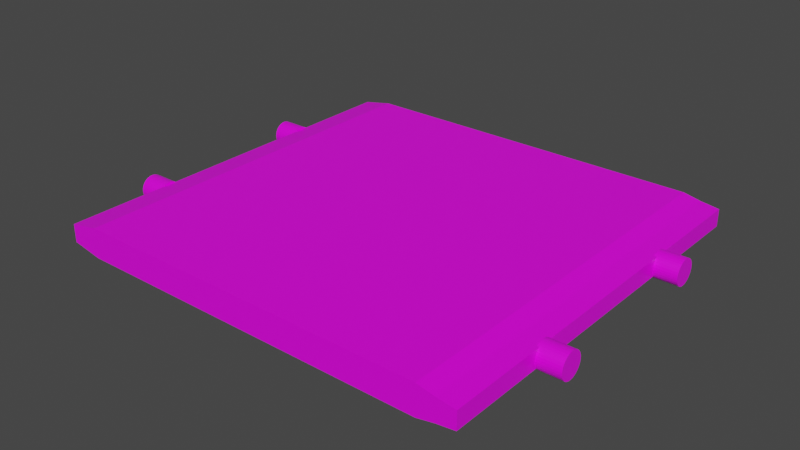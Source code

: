 # Source: lift.blend  (saved by Blender 2.82.7; exported with 4.5.12 LTS)
import bpy
from mathutils import Matrix  # noqa: F401  (used for matrix-valued properties, if any)

bpy.ops.wm.read_factory_settings(use_empty=True)
scene = bpy.context.scene
scene.name = 'Scene'

# ---- images (referenced by path relative to the original .blend; pixels are not part of the script)
import os
ASSET_DIR = os.environ.get("B2B_ASSET_DIR", "")  # directory of the original .blend (textures are referenced by path, not embedded)
HERE = os.path.dirname(os.path.abspath(__file__))  # packed textures are extracted next to this script under _unpacked/

def load_image(name, relpath, width, height, colorspace="sRGB"):
    """Load a texture the original file referenced (path relative to the .blend, or extracted next to this script)."""
    p = next((c for c in (os.path.join(HERE, relpath), os.path.join(ASSET_DIR, relpath)) if relpath and os.path.exists(c)), "")
    if p:
        img = bpy.data.images.load(p, check_existing=True)
        img.name = name
    else:  # same state as the original file: an image datablock whose file is absent (Cycles renders it pink)
        img = bpy.data.images.new(name, width, height)
        img.source = "FILE"
        img.filepath = "//" + (relpath or name)
    img.colorspace_settings.name = colorspace
    return img
img_bluemetal_jpg_001 = load_image('blueMetal.jpg.001', 'blueMetal.jpg', 1024, 1024, 'sRGB')
img_bluemetal_jpg_002 = load_image('blueMetal.jpg.002', 'blueMetal.jpg', 1024, 1024, 'sRGB')
img_bluemetal_jpg_003 = load_image('blueMetal.jpg.003', 'blueMetal.jpg', 1024, 1024, 'sRGB')
img_bluemetal_jpg_004 = load_image('blueMetal.jpg.004', 'blueMetal.jpg', 1024, 1024, 'sRGB')

# ---- materials (node trees are filled in below, after node groups)
mat_cleanblue = bpy.data.materials.new('CleanBlue')
mat_cleanblue.alpha_threshold = 0.0
mat_cleanblue.use_transparent_shadow = False
mat_cleanblue.line_color = (0.0, 0.0, 0.0, 1.0)
mat_cleanblue_001 = bpy.data.materials.new('CleanBlue.001')
mat_cleanblue_001.alpha_threshold = 0.0
mat_cleanblue_001.use_transparent_shadow = False
mat_cleanblue_001.line_color = (0.0, 0.0, 0.0, 1.0)
mat_cleanblue_002 = bpy.data.materials.new('CleanBlue.002')
mat_cleanblue_002.alpha_threshold = 0.0
mat_cleanblue_002.use_transparent_shadow = False
mat_cleanblue_002.line_color = (0.0, 0.0, 0.0, 1.0)
mat_cleanblue_003 = bpy.data.materials.new('CleanBlue.003')
mat_cleanblue_003.alpha_threshold = 0.0
mat_cleanblue_003.use_transparent_shadow = False
mat_cleanblue_003.line_color = (0.0, 0.0, 0.0, 1.0)

# ---- material node trees
mat_cleanblue.use_nodes = True; mat_cleanblue.node_tree.nodes.clear()
_N = mat_cleanblue.node_tree.nodes; _L = mat_cleanblue.node_tree.links
n0 = _N.new('ShaderNodeOutputMaterial'); n0.name = 'Material Output'; n0.location = (300, 300)
n1 = _N.new('ShaderNodeBsdfPrincipled'); n1.name = 'Principled BSDF'; n1.location = (10, 300)
n1.distribution = 'GGX'
n1.subsurface_method = 'BURLEY'
n1.inputs[2].default_value = 0.4
n1.inputs[3].default_value = 1.45
n1.inputs[27].default_value = (0.0, 0.0, 0.0, 1.0)
n1.inputs[28].default_value = 1.0
n2 = _N.new('ShaderNodeTexImage'); n2.name = 'Image Texture'; n2.location = (-280, 280)
n2.image = img_bluemetal_jpg_001
_L.new(n1.outputs[0], n0.inputs[0])
_L.new(n2.outputs[0], n1.inputs[0])
n0.is_active_output = True
mat_cleanblue_001.use_nodes = True; mat_cleanblue_001.node_tree.nodes.clear()
_N = mat_cleanblue_001.node_tree.nodes; _L = mat_cleanblue_001.node_tree.links
n0 = _N.new('ShaderNodeOutputMaterial'); n0.name = 'Material Output'; n0.location = (300, 300)
n1 = _N.new('ShaderNodeBsdfPrincipled'); n1.name = 'Principled BSDF'; n1.location = (10, 300)
n1.distribution = 'GGX'
n1.subsurface_method = 'BURLEY'
n1.inputs[2].default_value = 0.4
n1.inputs[3].default_value = 1.45
n1.inputs[27].default_value = (0.0, 0.0, 0.0, 1.0)
n1.inputs[28].default_value = 1.0
n2 = _N.new('ShaderNodeTexImage'); n2.name = 'Image Texture'; n2.location = (-280, 280)
n2.image = img_bluemetal_jpg_002
_L.new(n1.outputs[0], n0.inputs[0])
_L.new(n2.outputs[0], n1.inputs[0])
n0.is_active_output = True
mat_cleanblue_002.use_nodes = True; mat_cleanblue_002.node_tree.nodes.clear()
_N = mat_cleanblue_002.node_tree.nodes; _L = mat_cleanblue_002.node_tree.links
n0 = _N.new('ShaderNodeOutputMaterial'); n0.name = 'Material Output'; n0.location = (300, 300)
n1 = _N.new('ShaderNodeBsdfPrincipled'); n1.name = 'Principled BSDF'; n1.location = (10, 300)
n1.distribution = 'GGX'
n1.subsurface_method = 'BURLEY'
n1.inputs[2].default_value = 0.4
n1.inputs[3].default_value = 1.45
n1.inputs[27].default_value = (0.0, 0.0, 0.0, 1.0)
n1.inputs[28].default_value = 1.0
n2 = _N.new('ShaderNodeTexImage'); n2.name = 'Image Texture'; n2.location = (-280, 280)
n2.image = img_bluemetal_jpg_003
_L.new(n1.outputs[0], n0.inputs[0])
_L.new(n2.outputs[0], n1.inputs[0])
n0.is_active_output = True
mat_cleanblue_003.use_nodes = True; mat_cleanblue_003.node_tree.nodes.clear()
_N = mat_cleanblue_003.node_tree.nodes; _L = mat_cleanblue_003.node_tree.links
n0 = _N.new('ShaderNodeOutputMaterial'); n0.name = 'Material Output'; n0.location = (300, 300)
n1 = _N.new('ShaderNodeBsdfPrincipled'); n1.name = 'Principled BSDF'; n1.location = (10, 300)
n1.distribution = 'GGX'
n1.subsurface_method = 'BURLEY'
n1.inputs[2].default_value = 0.4
n1.inputs[3].default_value = 1.45
n1.inputs[27].default_value = (0.0, 0.0, 0.0, 1.0)
n1.inputs[28].default_value = 1.0
n2 = _N.new('ShaderNodeTexImage'); n2.name = 'Image Texture'; n2.location = (-280, 280)
n2.image = img_bluemetal_jpg_004
_L.new(n1.outputs[0], n0.inputs[0])
_L.new(n2.outputs[0], n1.inputs[0])
n0.is_active_output = True

# ---- world
world_world = bpy.data.worlds.new('World'); scene.world = world_world
world_world.use_nodes = True; world_world.node_tree.nodes.clear()
_N = world_world.node_tree.nodes; _L = world_world.node_tree.links
n0 = _N.new('ShaderNodeOutputWorld'); n0.name = 'World Output'; n0.location = (300, 300)
n1 = _N.new('ShaderNodeBackground'); n1.name = 'Background'; n1.location = (10, 300)
n1.inputs[0].default_value = (0.05088, 0.05088, 0.05088, 1.0)
_L.new(n1.outputs[0], n0.inputs[0])
n0.is_active_output = True
world_world.color = (0.05088, 0.05088, 0.05088)
world_world.use_sun_shadow = False
world_world.sun_shadow_jitter_overblur = 0.0

# ---- meshes
me_cube = bpy.data.meshes.new('Cube')
me_cube.from_pydata([(0.8783, 1.0, 0.5896), (0.8783, 1.0, -0.5896), (0.8783, -1.0, 0.5896), (0.8783, -1.0, -0.5896), (-0.8783, 1.0, 0.6104), (-0.8783, 1.0, -0.6104), (-0.8783, -1.0, 0.6104), (-0.8783, -1.0, -0.6104), (0.8013, 1.0, -0.7566), (0.7295, 1.0, -1.0), (0.0, 1.0, -1.0), (-0.7529, 1.0, -1.0), (-0.803, 1.0, -0.8373), (0.8013, -1.0, 0.7566), (0.7295, -1.0, 1.0), (0.0, -1.0, 1.0), (-0.7529, -1.0, 1.0), (-0.803, -1.0, 0.8373), (-0.803, -1.0, -0.8373), (-0.7529, -1.0, -1.0), (0.0, -1.0, -1.0), (0.7295, -1.0, -1.0), (0.8013, -1.0, -0.7566), (-0.803, 1.0, 0.8373), (-0.7529, 1.0, 1.0), (0.0, 1.0, 1.0), (0.7295, 1.0, 1.0), (0.8013, 1.0, 0.7566), (-0.8783, 0.6667, -0.6104), (-0.8783, 0.3333, -0.6104), (-0.8783, -2.98e-08, -0.6104), (-0.8783, -0.3333, -0.6104), (-0.8783, -0.6667, -0.6104), (0.8783, 0.6667, 0.5896), (0.8783, 0.3333, 0.5896), (0.8783, -2.98e-08, 0.5896), (0.8783, -0.3333, 0.5896), (0.8783, -0.6667, 0.5896), (-0.8783, -0.6667, 0.6104), (-0.8783, -0.3333, 0.6104), (-0.8783, 2.98e-08, 0.6104), (-0.8783, 0.3333, 0.6104), (-0.8783, 0.6667, 0.6104), (0.8783, -0.6667, -0.5896), (0.8783, -0.3333, -0.5896), (0.8783, 2.98e-08, -0.5896), (0.8783, 0.3333, -0.5896), (0.8783, 0.6667, -0.5896), (-0.803, 0.6667, -0.8373), (-0.803, 0.3333, -0.8373), (-0.803, -2.98e-08, -0.8373), (-0.803, -0.3333, -0.8373), (-0.803, -0.6667, -0.8373), (-0.7529, 0.6667, -1.0), (-0.7529, 0.3333, -1.0), (-0.7529, -2.98e-08, -1.0), (-0.7529, -0.3333, -1.0), (-0.7529, -0.6667, -1.0), (0.0, 0.6667, -1.0), (0.0, 0.3333, -1.0), (0.0, -2.98e-08, -1.0), (0.0, -0.3333, -1.0), (0.0, -0.6667, -1.0), (0.7295, 0.6667, -1.0), (0.7295, 0.3333, -1.0), (0.7295, -2.98e-08, -1.0), (0.7295, -0.3333, -1.0), (0.7295, -0.6667, -1.0), (0.8013, 0.6667, -0.7566), (0.8013, 0.3333, -0.7566), (0.8013, -2.98e-08, -0.7566), (0.8013, -0.3333, -0.7566), (0.8013, -0.6667, -0.7566), (0.8013, 0.6667, 0.7566), (0.8013, 0.3333, 0.7566), (0.8013, -2.98e-08, 0.7566), (0.8013, -0.3333, 0.7566), (0.8013, -0.6667, 0.7566), (0.7295, 0.6667, 1.0), (0.7295, 0.3333, 1.0), (0.7295, -2.98e-08, 1.0), (0.7295, -0.3333, 1.0), (0.7295, -0.6667, 1.0), (0.0, 0.6667, 1.0), (0.0, 0.3333, 1.0), (0.0, -2.98e-08, 1.0), (0.0, -0.3333, 1.0), (0.0, -0.6667, 1.0), (-0.7529, 0.6667, 1.0), (-0.7529, 0.3333, 1.0), (-0.7529, -2.98e-08, 1.0), (-0.7529, -0.3333, 1.0), (-0.7529, -0.6667, 1.0), (-0.803, 0.6667, 0.8373), (-0.803, 0.3333, 0.8373), (-0.803, -2.98e-08, 0.8373), (-0.803, -0.3333, 0.8373), (-0.803, -0.6667, 0.8373)], [], [(97, 38, 6, 17), (18, 17, 6, 7), (28, 42, 4, 5), (72, 43, 3, 22), (43, 37, 2, 3), (8, 27, 0, 1), (5, 4, 23, 12), (12, 23, 24, 11), (11, 24, 25, 10), (10, 25, 26, 9), (9, 26, 27, 8), (32, 52, 18, 7), (52, 57, 19, 18), (57, 62, 20, 19), (62, 67, 21, 20), (67, 72, 22, 21), (3, 2, 13, 22), (22, 13, 14, 21), (21, 14, 15, 20), (20, 15, 16, 19), (19, 16, 17, 18), (37, 77, 13, 2), (77, 82, 14, 13), (82, 87, 15, 14), (87, 92, 16, 15), (92, 97, 17, 16), (24, 23, 93, 88), (88, 93, 94, 89), (89, 94, 95, 90), (90, 95, 96, 91), (91, 96, 97, 92), (25, 24, 88, 83), (83, 88, 89, 84), (84, 89, 90, 85), (85, 90, 91, 86), (86, 91, 92, 87), (26, 25, 83, 78), (78, 83, 84, 79), (79, 84, 85, 80), (80, 85, 86, 81), (81, 86, 87, 82), (27, 26, 78, 73), (73, 78, 79, 74), (74, 79, 80, 75), (75, 80, 81, 76), (76, 81, 82, 77), (0, 27, 73, 33), (33, 73, 74, 34), (34, 74, 75, 35), (35, 75, 76, 36), (36, 76, 77, 37), (9, 8, 68, 63), (63, 68, 69, 64), (64, 69, 70, 65), (65, 70, 71, 66), (66, 71, 72, 67), (10, 9, 63, 58), (58, 63, 64, 59), (59, 64, 65, 60), (60, 65, 66, 61), (61, 66, 67, 62), (11, 10, 58, 53), (53, 58, 59, 54), (54, 59, 60, 55), (55, 60, 61, 56), (56, 61, 62, 57), (12, 11, 53, 48), (48, 53, 54, 49), (49, 54, 55, 50), (50, 55, 56, 51), (51, 56, 57, 52), (5, 12, 48, 28), (28, 48, 49, 29), (29, 49, 50, 30), (30, 50, 51, 31), (31, 51, 52, 32), (1, 0, 33, 47), (47, 33, 34, 46), (46, 34, 35, 45), (45, 35, 36, 44), (44, 36, 37, 43), (8, 1, 47, 68), (68, 47, 46, 69), (69, 46, 45, 70), (70, 45, 44, 71), (71, 44, 43, 72), (7, 6, 38, 32), (32, 38, 39, 31), (31, 39, 40, 30), (30, 40, 41, 29), (29, 41, 42, 28), (23, 4, 42, 93), (93, 42, 41, 94), (94, 41, 40, 95), (95, 40, 39, 96), (96, 39, 38, 97)])
_uv = me_cube.uv_layers.new(name='UVMap')
_uv.uv.foreach_set('vector', [0.8333, 0.7083, 0.875, 0.7083, 0.875, 0.75, 0.8333, 0.75, 0.375, 0.9583, 0.625, 0.9583, 0.625, 1.0, 0.375, 1.0, 0.375, 0.2083, 0.625, 0.2083, 0.625, 0.25, 0.375, 0.25, 0.3333, 0.7083, 0.375, 0.7083, 0.375, 0.75, 0.3333, 0.75, 0.375, 0.7083, 0.625, 0.7083, 0.625, 0.75, 0.375, 0.75, 0.375, 0.4583, 0.625, 0.4583, 0.625, 0.5, 0.375, 0.5, 0.375, 0.25, 0.625, 0.25, 0.625, 0.2917, 0.375, 0.2917, 0.375, 0.2917, 0.625, 0.2917, 0.625, 0.3333, 0.375, 0.3333, 0.375, 0.3333, 0.625, 0.3333, 0.625, 0.375, 0.375, 0.375, 0.375, 0.375, 0.625, 0.375, 0.625, 0.4167, 0.375, 0.4167, 0.375, 0.4167, 0.625, 0.4167, 0.625, 0.4583, 0.375, 0.4583, 0.125, 0.7083, 0.1667, 0.7083, 0.1667, 0.75, 0.125, 0.75, 0.1667, 0.7083, 0.2083, 0.7083, 0.2083, 0.75, 0.1667, 0.75, 0.2083, 0.7083, 0.25, 0.7083, 0.25, 0.75, 0.2083, 0.75, 0.25, 0.7083, 0.2917, 0.7083, 0.2917, 0.75, 0.25, 0.75, 0.2917, 0.7083, 0.3333, 0.7083, 0.3333, 0.75, 0.2917, 0.75, 0.375, 0.75, 0.625, 0.75, 0.625, 0.7917, 0.375, 0.7917, 0.375, 0.7917, 0.625, 0.7917, 0.625, 0.8333, 0.375, 0.8333, 0.375, 0.8333, 0.625, 0.8333, 0.625, 0.875, 0.375, 0.875, 0.375, 0.875, 0.625, 0.875, 0.625, 0.9167, 0.375, 0.9167, 0.375, 0.9167, 0.625, 0.9167, 0.625, 0.9583, 0.375, 0.9583, 0.625, 0.7083, 0.6667, 0.7083, 0.6667, 0.75, 0.625, 0.75, 0.6667, 0.7083, 0.7083, 0.7083, 0.7083, 0.75, 0.6667, 0.75, 0.7083, 0.7083, 0.75, 0.7083, 0.75, 0.75, 0.7083, 0.75, 0.75, 0.7083, 0.7917, 0.7083, 0.7917, 0.75, 0.75, 0.75, 0.7917, 0.7083, 0.8333, 0.7083, 0.8333, 0.75, 0.7917, 0.75, 0.7917, 0.5, 0.8333, 0.5, 0.8333, 0.5417, 0.7917, 0.5417, 0.7917, 0.5417, 0.8333, 0.5417, 0.8333, 0.5833, 0.7917, 0.5833, 0.7917, 0.5833, 0.8333, 0.5833, 0.8333, 0.625, 0.7917, 0.625, 0.7917, 0.625, 0.8333, 0.625, 0.8333, 0.6667, 0.7917, 0.6667, 0.7917, 0.6667, 0.8333, 0.6667, 0.8333, 0.7083, 0.7917, 0.7083, 0.75, 0.5, 0.7917, 0.5, 0.7917, 0.5417, 0.75, 0.5417, 0.75, 0.5417, 0.7917, 0.5417, 0.7917, 0.5833, 0.75, 0.5833, 0.75, 0.5833, 0.7917, 0.5833, 0.7917, 0.625, 0.75, 0.625, 0.75, 0.625, 0.7917, 0.625, 0.7917, 0.6667, 0.75, 0.6667, 0.75, 0.6667, 0.7917, 0.6667, 0.7917, 0.7083, 0.75, 0.7083, 0.7083, 0.5, 0.75, 0.5, 0.75, 0.5417, 0.7083, 0.5417, 0.7083, 0.5417, 0.75, 0.5417, 0.75, 0.5833, 0.7083, 0.5833, 0.7083, 0.5833, 0.75, 0.5833, 0.75, 0.625, 0.7083, 0.625, 0.7083, 0.625, 0.75, 0.625, 0.75, 0.6667, 0.7083, 0.6667, 0.7083, 0.6667, 0.75, 0.6667, 0.75, 0.7083, 0.7083, 0.7083, 0.6667, 0.5, 0.7083, 0.5, 0.7083, 0.5417, 0.6667, 0.5417, 0.6667, 0.5417, 0.7083, 0.5417, 0.7083, 0.5833, 0.6667, 0.5833, 0.6667, 0.5833, 0.7083, 0.5833, 0.7083, 0.625, 0.6667, 0.625, 0.6667, 0.625, 0.7083, 0.625, 0.7083, 0.6667, 0.6667, 0.6667, 0.6667, 0.6667, 0.7083, 0.6667, 0.7083, 0.7083, 0.6667, 0.7083, 0.625, 0.5, 0.6667, 0.5, 0.6667, 0.5417, 0.625, 0.5417, 0.625, 0.5417, 0.6667, 0.5417, 0.6667, 0.5833, 0.625, 0.5833, 0.625, 0.5833, 0.6667, 0.5833, 0.6667, 0.625, 0.625, 0.625, 0.625, 0.625, 0.6667, 0.625, 0.6667, 0.6667, 0.625, 0.6667, 0.625, 0.6667, 0.6667, 0.6667, 0.6667, 0.7083, 0.625, 0.7083, 0.2917, 0.5, 0.3333, 0.5, 0.3333, 0.5417, 0.2917, 0.5417, 0.2917, 0.5417, 0.3333, 0.5417, 0.3333, 0.5833, 0.2917, 0.5833, 0.2917, 0.5833, 0.3333, 0.5833, 0.3333, 0.625, 0.2917, 0.625, 0.2917, 0.625, 0.3333, 0.625, 0.3333, 0.6667, 0.2917, 0.6667, 0.2917, 0.6667, 0.3333, 0.6667, 0.3333, 0.7083, 0.2917, 0.7083, 0.25, 0.5, 0.2917, 0.5, 0.2917, 0.5417, 0.25, 0.5417, 0.25, 0.5417, 0.2917, 0.5417, 0.2917, 0.5833, 0.25, 0.5833, 0.25, 0.5833, 0.2917, 0.5833, 0.2917, 0.625, 0.25, 0.625, 0.25, 0.625, 0.2917, 0.625, 0.2917, 0.6667, 0.25, 0.6667, 0.25, 0.6667, 0.2917, 0.6667, 0.2917, 0.7083, 0.25, 0.7083, 0.2083, 0.5, 0.25, 0.5, 0.25, 0.5417, 0.2083, 0.5417, 0.2083, 0.5417, 0.25, 0.5417, 0.25, 0.5833, 0.2083, 0.5833, 0.2083, 0.5833, 0.25, 0.5833, 0.25, 0.625, 0.2083, 0.625, 0.2083, 0.625, 0.25, 0.625, 0.25, 0.6667, 0.2083, 0.6667, 0.2083, 0.6667, 0.25, 0.6667, 0.25, 0.7083, 0.2083, 0.7083, 0.1667, 0.5, 0.2083, 0.5, 0.2083, 0.5417, 0.1667, 0.5417, 0.1667, 0.5417, 0.2083, 0.5417, 0.2083, 0.5833, 0.1667, 0.5833, 0.1667, 0.5833, 0.2083, 0.5833, 0.2083, 0.625, 0.1667, 0.625, 0.1667, 0.625, 0.2083, 0.625, 0.2083, 0.6667, 0.1667, 0.6667, 0.1667, 0.6667, 0.2083, 0.6667, 0.2083, 0.7083, 0.1667, 0.7083, 0.125, 0.5, 0.1667, 0.5, 0.1667, 0.5417, 0.125, 0.5417, 0.125, 0.5417, 0.1667, 0.5417, 0.1667, 0.5833, 0.125, 0.5833, 0.125, 0.5833, 0.1667, 0.5833, 0.1667, 0.625, 0.125, 0.625, 0.125, 0.625, 0.1667, 0.625, 0.1667, 0.6667, 0.125, 0.6667, 0.125, 0.6667, 0.1667, 0.6667, 0.1667, 0.7083, 0.125, 0.7083, 0.375, 0.5, 0.625, 0.5, 0.625, 0.5417, 0.375, 0.5417, 0.375, 0.5417, 0.625, 0.5417, 0.625, 0.5833, 0.375, 0.5833, 0.375, 0.5833, 0.625, 0.5833, 0.625, 0.625, 0.375, 0.625, 0.375, 0.625, 0.625, 0.625, 0.625, 0.6667, 0.375, 0.6667, 0.375, 0.6667, 0.625, 0.6667, 0.625, 0.7083, 0.375, 0.7083, 0.3333, 0.5, 0.375, 0.5, 0.375, 0.5417, 0.3333, 0.5417, 0.3333, 0.5417, 0.375, 0.5417, 0.375, 0.5833, 0.3333, 0.5833, 0.3333, 0.5833, 0.375, 0.5833, 0.375, 0.625, 0.3333, 0.625, 0.3333, 0.625, 0.375, 0.625, 0.375, 0.6667, 0.3333, 0.6667, 0.3333, 0.6667, 0.375, 0.6667, 0.375, 0.7083, 0.3333, 0.7083, 0.375, 0.0, 0.625, 0.0, 0.625, 0.04167, 0.375, 0.04167, 0.375, 0.04167, 0.625, 0.04167, 0.625, 0.08333, 0.375, 0.08333, 0.375, 0.08333, 0.625, 0.08333, 0.625, 0.125, 0.375, 0.125, 0.375, 0.125, 0.625, 0.125, 0.625, 0.1667, 0.375, 0.1667, 0.375, 0.1667, 0.625, 0.1667, 0.625, 0.2083, 0.375, 0.2083, 0.8333, 0.5, 0.875, 0.5, 0.875, 0.5417, 0.8333, 0.5417, 0.8333, 0.5417, 0.875, 0.5417, 0.875, 0.5833, 0.8333, 0.5833, 0.8333, 0.5833, 0.875, 0.5833, 0.875, 0.625, 0.8333, 0.625, 0.8333, 0.625, 0.875, 0.625, 0.875, 0.6667, 0.8333, 0.6667, 0.8333, 0.6667, 0.875, 0.6667, 0.875, 0.7083, 0.8333, 0.7083])
me_cube.materials.append(mat_cleanblue)
me_cube.use_remesh_preserve_volume = False
me_cube.use_remesh_preserve_attributes = False
me_cube.use_mirror_vertex_groups = False
me_cube.update()
me_cube_001 = bpy.data.meshes.new('Cube.001')
me_cube_001.from_pydata([(-0.8774, -0.5301, -0.09407), (-0.9826, -0.5301, -0.09407), (-0.8774, -0.5314, 0.0746), (-0.9826, -0.5314, 0.0746), (-0.8774, -0.535, 0.2368), (-0.9826, -0.535, 0.2368), (-0.8774, -0.541, 0.3862), (-0.9826, -0.541, 0.3862), (-0.8774, -0.5491, 0.5173), (-0.9826, -0.5491, 0.5173), (-0.8774, -0.5589, 0.6248), (-0.9826, -0.5589, 0.6248), (-0.8774, -0.5701, 0.7047), (-0.9826, -0.5701, 0.7047), (-0.8774, -0.5822, 0.7539), (-0.9826, -0.5822, 0.7539), (-0.8774, -0.5948, 0.7705), (-0.9826, -0.5948, 0.7705), (-0.8774, -0.6074, 0.7539), (-0.9826, -0.6074, 0.7539), (-0.8774, -0.6196, 0.7047), (-0.9826, -0.6196, 0.7047), (-0.8774, -0.6308, 0.6248), (-0.9826, -0.6308, 0.6248), (-0.8774, -0.6406, 0.5173), (-0.9826, -0.6406, 0.5173), (-0.8774, -0.6486, 0.3862), (-0.9826, -0.6486, 0.3862), (-0.8774, -0.6546, 0.2368), (-0.9826, -0.6546, 0.2368), (-0.8774, -0.6583, 0.0746), (-0.9826, -0.6583, 0.0746), (-0.8774, -0.6595, -0.09407), (-0.9826, -0.6595, -0.09407), (-0.8774, -0.6583, -0.2627), (-0.9826, -0.6583, -0.2627), (-0.8774, -0.6546, -0.4249), (-0.9826, -0.6546, -0.4249), (-0.8774, -0.6486, -0.5744), (-0.9826, -0.6486, -0.5744), (-0.8774, -0.6406, -0.7054), (-0.9826, -0.6406, -0.7054), (-0.8774, -0.6308, -0.8129), (-0.9826, -0.6308, -0.8129), (-0.8774, -0.6196, -0.8928), (-0.9826, -0.6196, -0.8928), (-0.8774, -0.6074, -0.942), (-0.9826, -0.6074, -0.942), (-0.8774, -0.5948, -0.9586), (-0.9826, -0.5948, -0.9586), (-0.8774, -0.5822, -0.942), (-0.9826, -0.5822, -0.942), (-0.8774, -0.5701, -0.8928), (-0.9826, -0.5701, -0.8928), (-0.8774, -0.5589, -0.8129), (-0.9826, -0.5589, -0.8129), (-0.8774, -0.5491, -0.7054), (-0.9826, -0.5491, -0.7054), (-0.8774, -0.541, -0.5744), (-0.9826, -0.541, -0.5744), (-0.8774, -0.535, -0.4249), (-0.9826, -0.535, -0.4249), (-0.8774, -0.5314, -0.2627), (-0.9826, -0.5314, -0.2627), (-0.8774, 0.3774, -0.09407), (-0.9826, 0.3774, -0.09407), (-0.8774, 0.3761, 0.0746), (-0.9826, 0.3761, 0.0746), (-0.8774, 0.3725, 0.2368), (-0.9826, 0.3725, 0.2368), (-0.8774, 0.3665, 0.3862), (-0.9826, 0.3665, 0.3862), (-0.8774, 0.3584, 0.5173), (-0.9826, 0.3584, 0.5173), (-0.8774, 0.3486, 0.6248), (-0.9826, 0.3486, 0.6248), (-0.8774, 0.3374, 0.7047), (-0.9826, 0.3374, 0.7047), (-0.8774, 0.3253, 0.7539), (-0.9826, 0.3253, 0.7539), (-0.8774, 0.3127, 0.7705), (-0.9826, 0.3127, 0.7705), (-0.8774, 0.3001, 0.7539), (-0.9826, 0.3001, 0.7539), (-0.8774, 0.2879, 0.7047), (-0.9826, 0.2879, 0.7047), (-0.8774, 0.2767, 0.6248), (-0.9826, 0.2767, 0.6248), (-0.8774, 0.2669, 0.5173), (-0.9826, 0.2669, 0.5173), (-0.8774, 0.2589, 0.3862), (-0.9826, 0.2589, 0.3862), (-0.8774, 0.2529, 0.2368), (-0.9826, 0.2529, 0.2368), (-0.8774, 0.2492, 0.0746), (-0.9826, 0.2492, 0.0746), (-0.8774, 0.248, -0.09407), (-0.9826, 0.248, -0.09407), (-0.8774, 0.2492, -0.2627), (-0.9826, 0.2492, -0.2627), (-0.8774, 0.2529, -0.4249), (-0.9826, 0.2529, -0.4249), (-0.8774, 0.2589, -0.5744), (-0.9826, 0.2589, -0.5744), (-0.8774, 0.2669, -0.7054), (-0.9826, 0.2669, -0.7054), (-0.8774, 0.2767, -0.8129), (-0.9826, 0.2767, -0.8129), (-0.8774, 0.2879, -0.8928), (-0.9826, 0.2879, -0.8928), (-0.8774, 0.3001, -0.942), (-0.9826, 0.3001, -0.942), (-0.8774, 0.3127, -0.9586), (-0.9826, 0.3127, -0.9586), (-0.8774, 0.3253, -0.942), (-0.9826, 0.3253, -0.942), (-0.8774, 0.3374, -0.8928), (-0.9826, 0.3374, -0.8928), (-0.8774, 0.3486, -0.8129), (-0.9826, 0.3486, -0.8129), (-0.8774, 0.3584, -0.7054), (-0.9826, 0.3584, -0.7054), (-0.8774, 0.3665, -0.5744), (-0.9826, 0.3665, -0.5744), (-0.8774, 0.3725, -0.4249), (-0.9826, 0.3725, -0.4249), (-0.8774, 0.3761, -0.2627), (-0.9826, 0.3761, -0.2627), (0.974, -0.5372, -0.09407), (0.8688, -0.5372, -0.09407), (0.974, -0.5384, 0.0746), (0.8688, -0.5384, 0.0746), (0.974, -0.5421, 0.2368), (0.8688, -0.5421, 0.2368), (0.974, -0.5481, 0.3862), (0.8688, -0.5481, 0.3862), (0.974, -0.5561, 0.5173), (0.8688, -0.5561, 0.5173), (0.974, -0.5659, 0.6248), (0.8688, -0.5659, 0.6248), (0.974, -0.5771, 0.7047), (0.8688, -0.5771, 0.7047), (0.974, -0.5893, 0.7539), (0.8688, -0.5893, 0.7539), (0.974, -0.6019, 0.7705), (0.8688, -0.6019, 0.7705), (0.974, -0.6145, 0.7539), (0.8688, -0.6145, 0.7539), (0.974, -0.6266, 0.7047), (0.8688, -0.6266, 0.7047), (0.974, -0.6378, 0.6248), (0.8688, -0.6378, 0.6248), (0.974, -0.6476, 0.5173), (0.8688, -0.6476, 0.5173), (0.974, -0.6557, 0.3862), (0.8688, -0.6557, 0.3862), (0.974, -0.6616, 0.2368), (0.8688, -0.6616, 0.2368), (0.974, -0.6653, 0.0746), (0.8688, -0.6653, 0.0746), (0.974, -0.6666, -0.09407), (0.8688, -0.6666, -0.09407), (0.974, -0.6653, -0.2627), (0.8688, -0.6653, -0.2627), (0.974, -0.6616, -0.4249), (0.8688, -0.6616, -0.4249), (0.974, -0.6557, -0.5744), (0.8688, -0.6557, -0.5744), (0.974, -0.6476, -0.7054), (0.8688, -0.6476, -0.7054), (0.974, -0.6378, -0.8129), (0.8688, -0.6378, -0.8129), (0.974, -0.6266, -0.8928), (0.8688, -0.6266, -0.8928), (0.974, -0.6145, -0.942), (0.8688, -0.6145, -0.942), (0.974, -0.6019, -0.9586), (0.8688, -0.6019, -0.9586), (0.974, -0.5893, -0.942), (0.8688, -0.5893, -0.942), (0.974, -0.5771, -0.8928), (0.8688, -0.5771, -0.8928), (0.974, -0.5659, -0.8129), (0.8688, -0.5659, -0.8129), (0.974, -0.5561, -0.7054), (0.8688, -0.5561, -0.7054), (0.974, -0.5481, -0.5744), (0.8688, -0.5481, -0.5744), (0.974, -0.5421, -0.4249), (0.8688, -0.5421, -0.4249), (0.974, -0.5384, -0.2627), (0.8688, -0.5384, -0.2627), (0.9712, 0.3639, -0.09407), (0.866, 0.3639, -0.09407), (0.9712, 0.3626, 0.0746), (0.866, 0.3626, 0.0746), (0.9712, 0.3589, 0.2368), (0.866, 0.3589, 0.2368), (0.9712, 0.353, 0.3862), (0.866, 0.353, 0.3862), (0.9712, 0.3449, 0.5173), (0.866, 0.3449, 0.5173), (0.9712, 0.3351, 0.6248), (0.866, 0.3351, 0.6248), (0.9712, 0.3239, 0.7047), (0.866, 0.3239, 0.7047), (0.9712, 0.3118, 0.7539), (0.866, 0.3118, 0.7539), (0.9712, 0.2992, 0.7705), (0.866, 0.2992, 0.7705), (0.9712, 0.2865, 0.7539), (0.866, 0.2865, 0.7539), (0.9712, 0.2744, 0.7047), (0.866, 0.2744, 0.7047), (0.9712, 0.2632, 0.6248), (0.866, 0.2632, 0.6248), (0.9712, 0.2534, 0.5173), (0.866, 0.2534, 0.5173), (0.9712, 0.2454, 0.3862), (0.866, 0.2454, 0.3862), (0.9712, 0.2394, 0.2368), (0.866, 0.2394, 0.2368), (0.9712, 0.2357, 0.0746), (0.866, 0.2357, 0.0746), (0.9712, 0.2345, -0.09407), (0.866, 0.2345, -0.09407), (0.9712, 0.2357, -0.2627), (0.866, 0.2357, -0.2627), (0.9712, 0.2394, -0.4249), (0.866, 0.2394, -0.4249), (0.9712, 0.2454, -0.5744), (0.866, 0.2454, -0.5744), (0.9712, 0.2534, -0.7054), (0.866, 0.2534, -0.7054), (0.9712, 0.2632, -0.8129), (0.866, 0.2632, -0.8129), (0.9712, 0.2744, -0.8928), (0.866, 0.2744, -0.8928), (0.9712, 0.2865, -0.942), (0.866, 0.2865, -0.942), (0.9712, 0.2992, -0.9586), (0.866, 0.2992, -0.9586), (0.9712, 0.3118, -0.942), (0.866, 0.3118, -0.942), (0.9712, 0.3239, -0.8928), (0.866, 0.3239, -0.8928), (0.9712, 0.3351, -0.8129), (0.866, 0.3351, -0.8129), (0.9712, 0.3449, -0.7054), (0.866, 0.3449, -0.7054), (0.9712, 0.353, -0.5744), (0.866, 0.353, -0.5744), (0.9712, 0.3589, -0.4249), (0.866, 0.3589, -0.4249), (0.9712, 0.3626, -0.2627), (0.866, 0.3626, -0.2627)], [], [(0, 1, 3, 2), (2, 3, 5, 4), (4, 5, 7, 6), (6, 7, 9, 8), (8, 9, 11, 10), (10, 11, 13, 12), (12, 13, 15, 14), (14, 15, 17, 16), (16, 17, 19, 18), (18, 19, 21, 20), (20, 21, 23, 22), (22, 23, 25, 24), (24, 25, 27, 26), (26, 27, 29, 28), (28, 29, 31, 30), (30, 31, 33, 32), (32, 33, 35, 34), (34, 35, 37, 36), (36, 37, 39, 38), (38, 39, 41, 40), (40, 41, 43, 42), (42, 43, 45, 44), (44, 45, 47, 46), (46, 47, 49, 48), (48, 49, 51, 50), (50, 51, 53, 52), (52, 53, 55, 54), (54, 55, 57, 56), (56, 57, 59, 58), (58, 59, 61, 60), (3, 1, 63, 61, 59, 57, 55, 53, 51, 49, 47, 45, 43, 41, 39, 37, 35, 33, 31, 29, 27, 25, 23, 21, 19, 17, 15, 13, 11, 9, 7, 5), (60, 61, 63, 62), (62, 63, 1, 0), (0, 2, 4, 6, 8, 10, 12, 14, 16, 18, 20, 22, 24, 26, 28, 30, 32, 34, 36, 38, 40, 42, 44, 46, 48, 50, 52, 54, 56, 58, 60, 62), (64, 65, 67, 66), (66, 67, 69, 68), (68, 69, 71, 70), (70, 71, 73, 72), (72, 73, 75, 74), (74, 75, 77, 76), (76, 77, 79, 78), (78, 79, 81, 80), (80, 81, 83, 82), (82, 83, 85, 84), (84, 85, 87, 86), (86, 87, 89, 88), (88, 89, 91, 90), (90, 91, 93, 92), (92, 93, 95, 94), (94, 95, 97, 96), (96, 97, 99, 98), (98, 99, 101, 100), (100, 101, 103, 102), (102, 103, 105, 104), (104, 105, 107, 106), (106, 107, 109, 108), (108, 109, 111, 110), (110, 111, 113, 112), (112, 113, 115, 114), (114, 115, 117, 116), (116, 117, 119, 118), (118, 119, 121, 120), (120, 121, 123, 122), (122, 123, 125, 124), (67, 65, 127, 125, 123, 121, 119, 117, 115, 113, 111, 109, 107, 105, 103, 101, 99, 97, 95, 93, 91, 89, 87, 85, 83, 81, 79, 77, 75, 73, 71, 69), (124, 125, 127, 126), (126, 127, 65, 64), (64, 66, 68, 70, 72, 74, 76, 78, 80, 82, 84, 86, 88, 90, 92, 94, 96, 98, 100, 102, 104, 106, 108, 110, 112, 114, 116, 118, 120, 122, 124, 126), (128, 129, 131, 130), (130, 131, 133, 132), (132, 133, 135, 134), (134, 135, 137, 136), (136, 137, 139, 138), (138, 139, 141, 140), (140, 141, 143, 142), (142, 143, 145, 144), (144, 145, 147, 146), (146, 147, 149, 148), (148, 149, 151, 150), (150, 151, 153, 152), (152, 153, 155, 154), (154, 155, 157, 156), (156, 157, 159, 158), (158, 159, 161, 160), (160, 161, 163, 162), (162, 163, 165, 164), (164, 165, 167, 166), (166, 167, 169, 168), (168, 169, 171, 170), (170, 171, 173, 172), (172, 173, 175, 174), (174, 175, 177, 176), (176, 177, 179, 178), (178, 179, 181, 180), (180, 181, 183, 182), (182, 183, 185, 184), (184, 185, 187, 186), (186, 187, 189, 188), (131, 129, 191, 189, 187, 185, 183, 181, 179, 177, 175, 173, 171, 169, 167, 165, 163, 161, 159, 157, 155, 153, 151, 149, 147, 145, 143, 141, 139, 137, 135, 133), (188, 189, 191, 190), (190, 191, 129, 128), (128, 130, 132, 134, 136, 138, 140, 142, 144, 146, 148, 150, 152, 154, 156, 158, 160, 162, 164, 166, 168, 170, 172, 174, 176, 178, 180, 182, 184, 186, 188, 190), (192, 193, 195, 194), (194, 195, 197, 196), (196, 197, 199, 198), (198, 199, 201, 200), (200, 201, 203, 202), (202, 203, 205, 204), (204, 205, 207, 206), (206, 207, 209, 208), (208, 209, 211, 210), (210, 211, 213, 212), (212, 213, 215, 214), (214, 215, 217, 216), (216, 217, 219, 218), (218, 219, 221, 220), (220, 221, 223, 222), (222, 223, 225, 224), (224, 225, 227, 226), (226, 227, 229, 228), (228, 229, 231, 230), (230, 231, 233, 232), (232, 233, 235, 234), (234, 235, 237, 236), (236, 237, 239, 238), (238, 239, 241, 240), (240, 241, 243, 242), (242, 243, 245, 244), (244, 245, 247, 246), (246, 247, 249, 248), (248, 249, 251, 250), (250, 251, 253, 252), (195, 193, 255, 253, 251, 249, 247, 245, 243, 241, 239, 237, 235, 233, 231, 229, 227, 225, 223, 221, 219, 217, 215, 213, 211, 209, 207, 205, 203, 201, 199, 197), (252, 253, 255, 254), (254, 255, 193, 192), (192, 194, 196, 198, 200, 202, 204, 206, 208, 210, 212, 214, 216, 218, 220, 222, 224, 226, 228, 230, 232, 234, 236, 238, 240, 242, 244, 246, 248, 250, 252, 254)])
me_cube_001.polygons.foreach_set('material_index', [0, 0, 0, 0, 0, 0, 0, 0, 0, 0, 0, 0, 0, 0, 0, 0, 0, 0, 0, 0, 0, 0, 0, 0, 0, 0, 0, 0, 0, 0, 0, 0, 0, 0, 1, 1, 1, 1, 1, 1, 1, 1, 1, 1, 1, 1, 1, 1, 1, 1, 1, 1, 1, 1, 1, 1, 1, 1, 1, 1, 1, 1, 1, 1, 1, 1, 1, 1, 2, 2, 2, 2, 2, 2, 2, 2, 2, 2, 2, 2, 2, 2, 2, 2, 2, 2, 2, 2, 2, 2, 2, 2, 2, 2, 2, 2, 2, 2, 2, 2, 2, 2, 3, 3, 3, 3, 3, 3, 3, 3, 3, 3, 3, 3, 3, 3, 3, 3, 3, 3, 3, 3, 3, 3, 3, 3, 3, 3, 3, 3, 3, 3, 3, 3, 3, 3])
_uv = me_cube_001.uv_layers.new(name='UVMap')
_uv.uv.foreach_set('vector', [1.0, 0.5, 1.0, 1.0, 0.9688, 1.0, 0.9688, 0.5, 0.9688, 0.5, 0.9688, 1.0, 0.9375, 1.0, 0.9375, 0.5, 0.9375, 0.5, 0.9375, 1.0, 0.9062, 1.0, 0.9062, 0.5, 0.9062, 0.5, 0.9062, 1.0, 0.875, 1.0, 0.875, 0.5, 0.875, 0.5, 0.875, 1.0, 0.8438, 1.0, 0.8438, 0.5, 0.8438, 0.5, 0.8438, 1.0, 0.8125, 1.0, 0.8125, 0.5, 0.8125, 0.5, 0.8125, 1.0, 0.7812, 1.0, 0.7812, 0.5, 0.7812, 0.5, 0.7812, 1.0, 0.75, 1.0, 0.75, 0.5, 0.75, 0.5, 0.75, 1.0, 0.7188, 1.0, 0.7188, 0.5, 0.7188, 0.5, 0.7188, 1.0, 0.6875, 1.0, 0.6875, 0.5, 0.6875, 0.5, 0.6875, 1.0, 0.6562, 1.0, 0.6562, 0.5, 0.6562, 0.5, 0.6562, 1.0, 0.625, 1.0, 0.625, 0.5, 0.625, 0.5, 0.625, 1.0, 0.5938, 1.0, 0.5938, 0.5, 0.5938, 0.5, 0.5938, 1.0, 0.5625, 1.0, 0.5625, 0.5, 0.5625, 0.5, 0.5625, 1.0, 0.5312, 1.0, 0.5312, 0.5, 0.5312, 0.5, 0.5312, 1.0, 0.5, 1.0, 0.5, 0.5, 0.5, 0.5, 0.5, 1.0, 0.4688, 1.0, 0.4688, 0.5, 0.4688, 0.5, 0.4688, 1.0, 0.4375, 1.0, 0.4375, 0.5, 0.4375, 0.5, 0.4375, 1.0, 0.4062, 1.0, 0.4062, 0.5, 0.4062, 0.5, 0.4062, 1.0, 0.375, 1.0, 0.375, 0.5, 0.375, 0.5, 0.375, 1.0, 0.3438, 1.0, 0.3438, 0.5, 0.3438, 0.5, 0.3438, 1.0, 0.3125, 1.0, 0.3125, 0.5, 0.3125, 0.5, 0.3125, 1.0, 0.2812, 1.0, 0.2812, 0.5, 0.2812, 0.5, 0.2812, 1.0, 0.25, 1.0, 0.25, 0.5, 0.25, 0.5, 0.25, 1.0, 0.2188, 1.0, 0.2188, 0.5, 0.2188, 0.5, 0.2188, 1.0, 0.1875, 1.0, 0.1875, 0.5, 0.1875, 0.5, 0.1875, 1.0, 0.1562, 1.0, 0.1562, 0.5, 0.1562, 0.5, 0.1562, 1.0, 0.125, 1.0, 0.125, 0.5, 0.125, 0.5, 0.125, 1.0, 0.09375, 1.0, 0.09375, 0.5, 0.09375, 0.5, 0.09375, 1.0, 0.0625, 1.0, 0.0625, 0.5, 0.2968, 0.4854, 0.25, 0.49, 0.2032, 0.4854, 0.1582, 0.4717, 0.1167, 0.4496, 0.08029, 0.4197, 0.05045, 0.3833, 0.02827, 0.3418, 0.01461, 0.2968, 0.01, 0.25, 0.01461, 0.2032, 0.02827, 0.1582, 0.05045, 0.1167, 0.08029, 0.08029, 0.1167, 0.05045, 0.1582, 0.02827, 0.2032, 0.01461, 0.25, 0.01, 0.2968, 0.01461, 0.3418, 0.02827, 0.3833, 0.05045, 0.4197, 0.08029, 0.4496, 0.1167, 0.4717, 0.1582, 0.4854, 0.2032, 0.49, 0.25, 0.4854, 0.2968, 0.4717, 0.3418, 0.4496, 0.3833, 0.4197, 0.4197, 0.3833, 0.4496, 0.3418, 0.4717, 0.0625, 0.5, 0.0625, 1.0, 0.03125, 1.0, 0.03125, 0.5, 0.03125, 0.5, 0.03125, 1.0, 0.0, 1.0, 0.0, 0.5, 0.75, 0.49, 0.7968, 0.4854, 0.8418, 0.4717, 0.8833, 0.4496, 0.9197, 0.4197, 0.9496, 0.3833, 0.9717, 0.3418, 0.9854, 0.2968, 0.99, 0.25, 0.9854, 0.2032, 0.9717, 0.1582, 0.9496, 0.1167, 0.9197, 0.08029, 0.8833, 0.05045, 0.8418, 0.02827, 0.7968, 0.01461, 0.75, 0.01, 0.7032, 0.01461, 0.6582, 0.02827, 0.6167, 0.05045, 0.5803, 0.08029, 0.5504, 0.1167, 0.5283, 0.1582, 0.5146, 0.2032, 0.51, 0.25, 0.5146, 0.2968, 0.5283, 0.3418, 0.5504, 0.3833, 0.5803, 0.4197, 0.6167, 0.4496, 0.6582, 0.4717, 0.7032, 0.4854, 1.0, 0.5, 1.0, 1.0, 0.9688, 1.0, 0.9688, 0.5, 0.9688, 0.5, 0.9688, 1.0, 0.9375, 1.0, 0.9375, 0.5, 0.9375, 0.5, 0.9375, 1.0, 0.9062, 1.0, 0.9062, 0.5, 0.9062, 0.5, 0.9062, 1.0, 0.875, 1.0, 0.875, 0.5, 0.875, 0.5, 0.875, 1.0, 0.8438, 1.0, 0.8438, 0.5, 0.8438, 0.5, 0.8438, 1.0, 0.8125, 1.0, 0.8125, 0.5, 0.8125, 0.5, 0.8125, 1.0, 0.7812, 1.0, 0.7812, 0.5, 0.7812, 0.5, 0.7812, 1.0, 0.75, 1.0, 0.75, 0.5, 0.75, 0.5, 0.75, 1.0, 0.7188, 1.0, 0.7188, 0.5, 0.7188, 0.5, 0.7188, 1.0, 0.6875, 1.0, 0.6875, 0.5, 0.6875, 0.5, 0.6875, 1.0, 0.6562, 1.0, 0.6562, 0.5, 0.6562, 0.5, 0.6562, 1.0, 0.625, 1.0, 0.625, 0.5, 0.625, 0.5, 0.625, 1.0, 0.5938, 1.0, 0.5938, 0.5, 0.5938, 0.5, 0.5938, 1.0, 0.5625, 1.0, 0.5625, 0.5, 0.5625, 0.5, 0.5625, 1.0, 0.5312, 1.0, 0.5312, 0.5, 0.5312, 0.5, 0.5312, 1.0, 0.5, 1.0, 0.5, 0.5, 0.5, 0.5, 0.5, 1.0, 0.4688, 1.0, 0.4688, 0.5, 0.4688, 0.5, 0.4688, 1.0, 0.4375, 1.0, 0.4375, 0.5, 0.4375, 0.5, 0.4375, 1.0, 0.4062, 1.0, 0.4062, 0.5, 0.4062, 0.5, 0.4062, 1.0, 0.375, 1.0, 0.375, 0.5, 0.375, 0.5, 0.375, 1.0, 0.3438, 1.0, 0.3438, 0.5, 0.3438, 0.5, 0.3438, 1.0, 0.3125, 1.0, 0.3125, 0.5, 0.3125, 0.5, 0.3125, 1.0, 0.2812, 1.0, 0.2812, 0.5, 0.2812, 0.5, 0.2812, 1.0, 0.25, 1.0, 0.25, 0.5, 0.25, 0.5, 0.25, 1.0, 0.2188, 1.0, 0.2188, 0.5, 0.2188, 0.5, 0.2188, 1.0, 0.1875, 1.0, 0.1875, 0.5, 0.1875, 0.5, 0.1875, 1.0, 0.1562, 1.0, 0.1562, 0.5, 0.1562, 0.5, 0.1562, 1.0, 0.125, 1.0, 0.125, 0.5, 0.125, 0.5, 0.125, 1.0, 0.09375, 1.0, 0.09375, 0.5, 0.09375, 0.5, 0.09375, 1.0, 0.0625, 1.0, 0.0625, 0.5, 0.2968, 0.4854, 0.25, 0.49, 0.2032, 0.4854, 0.1582, 0.4717, 0.1167, 0.4496, 0.08029, 0.4197, 0.05045, 0.3833, 0.02827, 0.3418, 0.01461, 0.2968, 0.01, 0.25, 0.01461, 0.2032, 0.02827, 0.1582, 0.05045, 0.1167, 0.08029, 0.08029, 0.1167, 0.05045, 0.1582, 0.02827, 0.2032, 0.01461, 0.25, 0.01, 0.2968, 0.01461, 0.3418, 0.02827, 0.3833, 0.05045, 0.4197, 0.08029, 0.4496, 0.1167, 0.4717, 0.1582, 0.4854, 0.2032, 0.49, 0.25, 0.4854, 0.2968, 0.4717, 0.3418, 0.4496, 0.3833, 0.4197, 0.4197, 0.3833, 0.4496, 0.3418, 0.4717, 0.0625, 0.5, 0.0625, 1.0, 0.03125, 1.0, 0.03125, 0.5, 0.03125, 0.5, 0.03125, 1.0, 0.0, 1.0, 0.0, 0.5, 0.75, 0.49, 0.7968, 0.4854, 0.8418, 0.4717, 0.8833, 0.4496, 0.9197, 0.4197, 0.9496, 0.3833, 0.9717, 0.3418, 0.9854, 0.2968, 0.99, 0.25, 0.9854, 0.2032, 0.9717, 0.1582, 0.9496, 0.1167, 0.9197, 0.08029, 0.8833, 0.05045, 0.8418, 0.02827, 0.7968, 0.01461, 0.75, 0.01, 0.7032, 0.01461, 0.6582, 0.02827, 0.6167, 0.05045, 0.5803, 0.08029, 0.5504, 0.1167, 0.5283, 0.1582, 0.5146, 0.2032, 0.51, 0.25, 0.5146, 0.2968, 0.5283, 0.3418, 0.5504, 0.3833, 0.5803, 0.4197, 0.6167, 0.4496, 0.6582, 0.4717, 0.7032, 0.4854, 1.0, 0.5, 1.0, 1.0, 0.9688, 1.0, 0.9688, 0.5, 0.9688, 0.5, 0.9688, 1.0, 0.9375, 1.0, 0.9375, 0.5, 0.9375, 0.5, 0.9375, 1.0, 0.9062, 1.0, 0.9062, 0.5, 0.9062, 0.5, 0.9062, 1.0, 0.875, 1.0, 0.875, 0.5, 0.875, 0.5, 0.875, 1.0, 0.8438, 1.0, 0.8438, 0.5, 0.8438, 0.5, 0.8438, 1.0, 0.8125, 1.0, 0.8125, 0.5, 0.8125, 0.5, 0.8125, 1.0, 0.7812, 1.0, 0.7812, 0.5, 0.7812, 0.5, 0.7812, 1.0, 0.75, 1.0, 0.75, 0.5, 0.75, 0.5, 0.75, 1.0, 0.7188, 1.0, 0.7188, 0.5, 0.7188, 0.5, 0.7188, 1.0, 0.6875, 1.0, 0.6875, 0.5, 0.6875, 0.5, 0.6875, 1.0, 0.6562, 1.0, 0.6562, 0.5, 0.6562, 0.5, 0.6562, 1.0, 0.625, 1.0, 0.625, 0.5, 0.625, 0.5, 0.625, 1.0, 0.5938, 1.0, 0.5938, 0.5, 0.5938, 0.5, 0.5938, 1.0, 0.5625, 1.0, 0.5625, 0.5, 0.5625, 0.5, 0.5625, 1.0, 0.5312, 1.0, 0.5312, 0.5, 0.5312, 0.5, 0.5312, 1.0, 0.5, 1.0, 0.5, 0.5, 0.5, 0.5, 0.5, 1.0, 0.4688, 1.0, 0.4688, 0.5, 0.4688, 0.5, 0.4688, 1.0, 0.4375, 1.0, 0.4375, 0.5, 0.4375, 0.5, 0.4375, 1.0, 0.4062, 1.0, 0.4062, 0.5, 0.4062, 0.5, 0.4062, 1.0, 0.375, 1.0, 0.375, 0.5, 0.375, 0.5, 0.375, 1.0, 0.3438, 1.0, 0.3438, 0.5, 0.3438, 0.5, 0.3438, 1.0, 0.3125, 1.0, 0.3125, 0.5, 0.3125, 0.5, 0.3125, 1.0, 0.2812, 1.0, 0.2812, 0.5, 0.2812, 0.5, 0.2812, 1.0, 0.25, 1.0, 0.25, 0.5, 0.25, 0.5, 0.25, 1.0, 0.2188, 1.0, 0.2188, 0.5, 0.2188, 0.5, 0.2188, 1.0, 0.1875, 1.0, 0.1875, 0.5, 0.1875, 0.5, 0.1875, 1.0, 0.1562, 1.0, 0.1562, 0.5, 0.1562, 0.5, 0.1562, 1.0, 0.125, 1.0, 0.125, 0.5, 0.125, 0.5, 0.125, 1.0, 0.09375, 1.0, 0.09375, 0.5, 0.09375, 0.5, 0.09375, 1.0, 0.0625, 1.0, 0.0625, 0.5, 0.2968, 0.4854, 0.25, 0.49, 0.2032, 0.4854, 0.1582, 0.4717, 0.1167, 0.4496, 0.08029, 0.4197, 0.05045, 0.3833, 0.02827, 0.3418, 0.01461, 0.2968, 0.01, 0.25, 0.01461, 0.2032, 0.02827, 0.1582, 0.05045, 0.1167, 0.08029, 0.08029, 0.1167, 0.05045, 0.1582, 0.02827, 0.2032, 0.01461, 0.25, 0.01, 0.2968, 0.01461, 0.3418, 0.02827, 0.3833, 0.05045, 0.4197, 0.08029, 0.4496, 0.1167, 0.4717, 0.1582, 0.4854, 0.2032, 0.49, 0.25, 0.4854, 0.2968, 0.4717, 0.3418, 0.4496, 0.3833, 0.4197, 0.4197, 0.3833, 0.4496, 0.3418, 0.4717, 0.0625, 0.5, 0.0625, 1.0, 0.03125, 1.0, 0.03125, 0.5, 0.03125, 0.5, 0.03125, 1.0, 0.0, 1.0, 0.0, 0.5, 0.75, 0.49, 0.7968, 0.4854, 0.8418, 0.4717, 0.8833, 0.4496, 0.9197, 0.4197, 0.9496, 0.3833, 0.9717, 0.3418, 0.9854, 0.2968, 0.99, 0.25, 0.9854, 0.2032, 0.9717, 0.1582, 0.9496, 0.1167, 0.9197, 0.08029, 0.8833, 0.05045, 0.8418, 0.02827, 0.7968, 0.01461, 0.75, 0.01, 0.7032, 0.01461, 0.6582, 0.02827, 0.6167, 0.05045, 0.5803, 0.08029, 0.5504, 0.1167, 0.5283, 0.1582, 0.5146, 0.2032, 0.51, 0.25, 0.5146, 0.2968, 0.5283, 0.3418, 0.5504, 0.3833, 0.5803, 0.4197, 0.6167, 0.4496, 0.6582, 0.4717, 0.7032, 0.4854, 1.0, 0.5, 1.0, 1.0, 0.9688, 1.0, 0.9688, 0.5, 0.9688, 0.5, 0.9688, 1.0, 0.9375, 1.0, 0.9375, 0.5, 0.9375, 0.5, 0.9375, 1.0, 0.9062, 1.0, 0.9062, 0.5, 0.9062, 0.5, 0.9062, 1.0, 0.875, 1.0, 0.875, 0.5, 0.875, 0.5, 0.875, 1.0, 0.8438, 1.0, 0.8438, 0.5, 0.8438, 0.5, 0.8438, 1.0, 0.8125, 1.0, 0.8125, 0.5, 0.8125, 0.5, 0.8125, 1.0, 0.7812, 1.0, 0.7812, 0.5, 0.7812, 0.5, 0.7812, 1.0, 0.75, 1.0, 0.75, 0.5, 0.75, 0.5, 0.75, 1.0, 0.7188, 1.0, 0.7188, 0.5, 0.7188, 0.5, 0.7188, 1.0, 0.6875, 1.0, 0.6875, 0.5, 0.6875, 0.5, 0.6875, 1.0, 0.6562, 1.0, 0.6562, 0.5, 0.6562, 0.5, 0.6562, 1.0, 0.625, 1.0, 0.625, 0.5, 0.625, 0.5, 0.625, 1.0, 0.5938, 1.0, 0.5938, 0.5, 0.5938, 0.5, 0.5938, 1.0, 0.5625, 1.0, 0.5625, 0.5, 0.5625, 0.5, 0.5625, 1.0, 0.5312, 1.0, 0.5312, 0.5, 0.5312, 0.5, 0.5312, 1.0, 0.5, 1.0, 0.5, 0.5, 0.5, 0.5, 0.5, 1.0, 0.4688, 1.0, 0.4688, 0.5, 0.4688, 0.5, 0.4688, 1.0, 0.4375, 1.0, 0.4375, 0.5, 0.4375, 0.5, 0.4375, 1.0, 0.4062, 1.0, 0.4062, 0.5, 0.4062, 0.5, 0.4062, 1.0, 0.375, 1.0, 0.375, 0.5, 0.375, 0.5, 0.375, 1.0, 0.3438, 1.0, 0.3438, 0.5, 0.3438, 0.5, 0.3438, 1.0, 0.3125, 1.0, 0.3125, 0.5, 0.3125, 0.5, 0.3125, 1.0, 0.2812, 1.0, 0.2812, 0.5, 0.2812, 0.5, 0.2812, 1.0, 0.25, 1.0, 0.25, 0.5, 0.25, 0.5, 0.25, 1.0, 0.2188, 1.0, 0.2188, 0.5, 0.2188, 0.5, 0.2188, 1.0, 0.1875, 1.0, 0.1875, 0.5, 0.1875, 0.5, 0.1875, 1.0, 0.1562, 1.0, 0.1562, 0.5, 0.1562, 0.5, 0.1562, 1.0, 0.125, 1.0, 0.125, 0.5, 0.125, 0.5, 0.125, 1.0, 0.09375, 1.0, 0.09375, 0.5, 0.09375, 0.5, 0.09375, 1.0, 0.0625, 1.0, 0.0625, 0.5, 0.2968, 0.4854, 0.25, 0.49, 0.2032, 0.4854, 0.1582, 0.4717, 0.1167, 0.4496, 0.08029, 0.4197, 0.05045, 0.3833, 0.02827, 0.3418, 0.01461, 0.2968, 0.01, 0.25, 0.01461, 0.2032, 0.02827, 0.1582, 0.05045, 0.1167, 0.08029, 0.08029, 0.1167, 0.05045, 0.1582, 0.02827, 0.2032, 0.01461, 0.25, 0.01, 0.2968, 0.01461, 0.3418, 0.02827, 0.3833, 0.05045, 0.4197, 0.08029, 0.4496, 0.1167, 0.4717, 0.1582, 0.4854, 0.2032, 0.49, 0.25, 0.4854, 0.2968, 0.4717, 0.3418, 0.4496, 0.3833, 0.4197, 0.4197, 0.3833, 0.4496, 0.3418, 0.4717, 0.0625, 0.5, 0.0625, 1.0, 0.03125, 1.0, 0.03125, 0.5, 0.03125, 0.5, 0.03125, 1.0, 0.0, 1.0, 0.0, 0.5, 0.75, 0.49, 0.7968, 0.4854, 0.8418, 0.4717, 0.8833, 0.4496, 0.9197, 0.4197, 0.9496, 0.3833, 0.9717, 0.3418, 0.9854, 0.2968, 0.99, 0.25, 0.9854, 0.2032, 0.9717, 0.1582, 0.9496, 0.1167, 0.9197, 0.08029, 0.8833, 0.05045, 0.8418, 0.02827, 0.7968, 0.01461, 0.75, 0.01, 0.7032, 0.01461, 0.6582, 0.02827, 0.6167, 0.05045, 0.5803, 0.08029, 0.5504, 0.1167, 0.5283, 0.1582, 0.5146, 0.2032, 0.51, 0.25, 0.5146, 0.2968, 0.5283, 0.3418, 0.5504, 0.3833, 0.5803, 0.4197, 0.6167, 0.4496, 0.6582, 0.4717, 0.7032, 0.4854])
me_cube_001.materials.append(mat_cleanblue)
me_cube_001.materials.append(mat_cleanblue_001)
me_cube_001.materials.append(mat_cleanblue_002)
me_cube_001.materials.append(mat_cleanblue_003)
me_cube_001.use_remesh_preserve_volume = False
me_cube_001.use_remesh_preserve_attributes = False
me_cube_001.use_mirror_vertex_groups = False
me_cube_001.update()

# ---- objects
ob_cube = bpy.data.objects.new('Cube', me_cube)
ob_cube_001 = bpy.data.objects.new('Cube.001', me_cube_001)

# ---- transforms, parenting, visibility, modifiers, constraints
ob_cube.location = (0.0, 0.0, 0.0)
ob_cube.scale = (8.218, 6.681, 0.5)
ob_cube.lock_rotations_4d = False
ob_cube.empty_display_type = 'ARROWS'
ob_cube.lineart.crease_threshold = 0.0
ob_cube_001.location = (0.0, 0.9643, 0.0)
ob_cube_001.scale = (8.218, 6.681, 0.5)
ob_cube_001.lock_rotations_4d = False
ob_cube_001.empty_display_type = 'ARROWS'
ob_cube_001.lineart.crease_threshold = 0.0

# ---- collection membership
scene.collection.objects.link(ob_cube)
scene.collection.objects.link(ob_cube_001)

# ---- scene / render settings (as saved in the file)
scene.frame_start = 1; scene.frame_end = 250; scene.frame_set(1)
scene.render.engine = 'BLENDER_EEVEE_NEXT'
scene.cycles.use_denoising = False
scene.cycles.samples = 128
scene.cycles.sampling_pattern = 'TABULATED_SOBOL'
scene.cycles.use_adaptive_sampling = False
scene.cycles.use_light_tree = False
scene.view_settings.view_transform = 'Filmic'
bpy.context.view_layer.update()

# ---- added for rendering (the .blend has no active camera and no usable light): camera, sun
cam_auto = bpy.data.cameras.new('AutoCamera')
cam_auto.lens = 50.0
cam_auto.sensor_width = 36.0
cam_auto.clip_end = 1000.0
ob_auto_camera = bpy.data.objects.new('AutoCamera', cam_auto)
scene.collection.objects.link(ob_auto_camera)
ob_auto_camera.location = (19.3309, -23.2394, 15.493)
ob_auto_camera.rotation_euler = (1.09748, -7.21219e-08, 0.694738)
scene.camera = ob_auto_camera
light_auto_sun = bpy.data.lights.new('AutoSun', 'SUN')
light_auto_sun.energy = 3.0
light_auto_sun.angle = 0.0523599
ob_auto_sun = bpy.data.objects.new('AutoSun', light_auto_sun)
scene.collection.objects.link(ob_auto_sun)
ob_auto_sun.rotation_euler = (0.872665, 0.174533, 0.523599)
bpy.context.view_layer.update()
